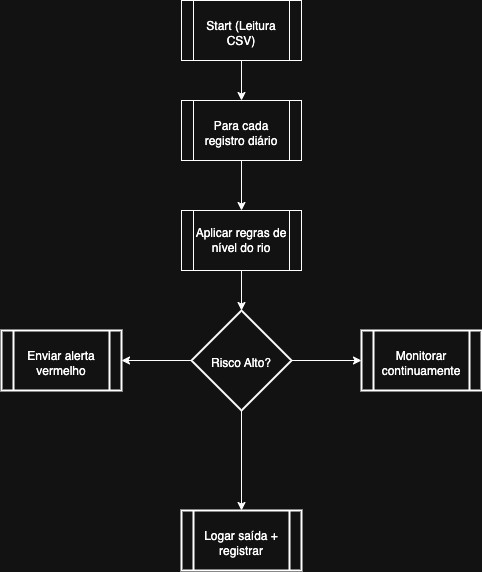

The diagram above was exported from draw.io. Its source (the exported page's mxGraphModel, read from the mxfile embedded in the PNG):
<mxGraphModel dx="786" dy="544" grid="1" gridSize="10" guides="1" tooltips="1" connect="1" arrows="1" fold="1" page="1" pageScale="1" pageWidth="827" pageHeight="1169" math="0" shadow="0">
  <root>
    <mxCell id="0" />
    <mxCell id="1" parent="0" />
    <mxCell id="TUi93uj5cFNXAijxRk7t-5" style="edgeStyle=orthogonalEdgeStyle;rounded=0;orthogonalLoop=1;jettySize=auto;html=1;entryX=0.5;entryY=0;entryDx=0;entryDy=0;" edge="1" parent="1" source="TUi93uj5cFNXAijxRk7t-1" target="TUi93uj5cFNXAijxRk7t-2">
      <mxGeometry relative="1" as="geometry" />
    </mxCell>
    <mxCell id="TUi93uj5cFNXAijxRk7t-1" value="&lt;table&gt;&lt;tbody&gt;&lt;tr&gt;&lt;td data-col-size=&quot;sm&quot; data-end=&quot;550&quot; data-start=&quot;536&quot;&gt;&lt;strong data-end=&quot;549&quot; data-start=&quot;538&quot;&gt;&lt;/strong&gt;&lt;/td&gt;&lt;/tr&gt;&lt;/tbody&gt;&lt;/table&gt;&lt;table&gt;&lt;tbody&gt;&lt;tr&gt;&lt;td data-col-size=&quot;sm&quot; data-end=&quot;572&quot; data-start=&quot;550&quot;&gt;Start (Leitura CSV)&lt;/td&gt;&lt;/tr&gt;&lt;/tbody&gt;&lt;/table&gt;" style="shape=process;whiteSpace=wrap;html=1;backgroundOutline=1;" vertex="1" parent="1">
      <mxGeometry x="354" y="90" width="120" height="60" as="geometry" />
    </mxCell>
    <mxCell id="TUi93uj5cFNXAijxRk7t-4" value="" style="edgeStyle=orthogonalEdgeStyle;rounded=0;orthogonalLoop=1;jettySize=auto;html=1;" edge="1" parent="1" source="TUi93uj5cFNXAijxRk7t-2" target="TUi93uj5cFNXAijxRk7t-3">
      <mxGeometry relative="1" as="geometry" />
    </mxCell>
    <mxCell id="TUi93uj5cFNXAijxRk7t-2" value="&lt;table&gt;&lt;tbody&gt;&lt;tr&gt;&lt;td data-col-size=&quot;sm&quot; data-end=&quot;603&quot; data-start=&quot;589&quot;&gt;&lt;strong data-end=&quot;602&quot; data-start=&quot;591&quot;&gt;&lt;/strong&gt;&lt;/td&gt;&lt;/tr&gt;&lt;/tbody&gt;&lt;/table&gt;&lt;table&gt;&lt;tbody&gt;&lt;tr&gt;&lt;td data-col-size=&quot;sm&quot; data-end=&quot;631&quot; data-start=&quot;603&quot;&gt;Para cada registro diário&lt;/td&gt;&lt;/tr&gt;&lt;/tbody&gt;&lt;/table&gt;" style="shape=process;whiteSpace=wrap;html=1;backgroundOutline=1;" vertex="1" parent="1">
      <mxGeometry x="354" y="190" width="120" height="60" as="geometry" />
    </mxCell>
    <mxCell id="TUi93uj5cFNXAijxRk7t-3" value="Aplicar regras de nível do rio" style="shape=process;whiteSpace=wrap;html=1;backgroundOutline=1;" vertex="1" parent="1">
      <mxGeometry x="354" y="300" width="120" height="60" as="geometry" />
    </mxCell>
    <mxCell id="TUi93uj5cFNXAijxRk7t-8" value="" style="edgeStyle=orthogonalEdgeStyle;rounded=0;orthogonalLoop=1;jettySize=auto;html=1;" edge="1" parent="1" source="TUi93uj5cFNXAijxRk7t-6" target="TUi93uj5cFNXAijxRk7t-7">
      <mxGeometry relative="1" as="geometry" />
    </mxCell>
    <mxCell id="TUi93uj5cFNXAijxRk7t-10" value="" style="edgeStyle=orthogonalEdgeStyle;rounded=0;orthogonalLoop=1;jettySize=auto;html=1;" edge="1" parent="1" source="TUi93uj5cFNXAijxRk7t-6" target="TUi93uj5cFNXAijxRk7t-9">
      <mxGeometry relative="1" as="geometry" />
    </mxCell>
    <mxCell id="TUi93uj5cFNXAijxRk7t-12" value="" style="edgeStyle=orthogonalEdgeStyle;rounded=0;orthogonalLoop=1;jettySize=auto;html=1;" edge="1" parent="1" source="TUi93uj5cFNXAijxRk7t-6" target="TUi93uj5cFNXAijxRk7t-11">
      <mxGeometry relative="1" as="geometry" />
    </mxCell>
    <mxCell id="TUi93uj5cFNXAijxRk7t-6" value="&lt;table&gt;&lt;tbody&gt;&lt;tr&gt;&lt;td data-col-size=&quot;sm&quot; data-end=&quot;748&quot; data-start=&quot;723&quot;&gt;&lt;/td&gt;&lt;/tr&gt;&lt;/tbody&gt;&lt;/table&gt;&lt;table&gt;&lt;tbody&gt;&lt;tr&gt;&lt;td data-col-size=&quot;sm&quot; data-end=&quot;762&quot; data-start=&quot;748&quot;&gt;Risco Alto?&lt;/td&gt;&lt;/tr&gt;&lt;/tbody&gt;&lt;/table&gt;" style="strokeWidth=2;html=1;shape=mxgraph.flowchart.decision;whiteSpace=wrap;" vertex="1" parent="1">
      <mxGeometry x="364" y="400" width="100" height="100" as="geometry" />
    </mxCell>
    <mxCell id="TUi93uj5cFNXAijxRk7t-7" value="&lt;meta charset=&quot;utf-8&quot;&gt;&lt;table&gt;&lt;tbody&gt;&lt;tr&gt;&lt;td data-col-size=&quot;sm&quot; data-end=&quot;799&quot; data-start=&quot;785&quot;&gt;&lt;strong data-end=&quot;798&quot; data-start=&quot;787&quot;&gt;&lt;/strong&gt;&lt;/td&gt;&lt;/tr&gt;&lt;/tbody&gt;&lt;/table&gt;&lt;table&gt;&lt;tbody&gt;&lt;tr&gt;&lt;td data-end=&quot;824&quot; data-start=&quot;799&quot; data-col-size=&quot;sm&quot;&gt;Enviar alerta vermelho&lt;/td&gt;&lt;/tr&gt;&lt;/tbody&gt;&lt;/table&gt;" style="shape=process;whiteSpace=wrap;html=1;backgroundOutline=1;strokeWidth=2;" vertex="1" parent="1">
      <mxGeometry x="174" y="420" width="120" height="60" as="geometry" />
    </mxCell>
    <mxCell id="TUi93uj5cFNXAijxRk7t-9" value="&lt;table&gt;&lt;tbody&gt;&lt;tr&gt;&lt;td data-col-size=&quot;sm&quot; data-end=&quot;864&quot; data-start=&quot;850&quot;&gt;&lt;strong data-end=&quot;863&quot; data-start=&quot;852&quot;&gt;&lt;/strong&gt;&lt;/td&gt;&lt;/tr&gt;&lt;/tbody&gt;&lt;/table&gt;&lt;table&gt;&lt;tbody&gt;&lt;tr&gt;&lt;td data-col-size=&quot;sm&quot; data-end=&quot;890&quot; data-start=&quot;864&quot;&gt;Monitorar continuamente&lt;/td&gt;&lt;/tr&gt;&lt;/tbody&gt;&lt;/table&gt;" style="shape=process;whiteSpace=wrap;html=1;backgroundOutline=1;strokeWidth=2;" vertex="1" parent="1">
      <mxGeometry x="534" y="420" width="120" height="60" as="geometry" />
    </mxCell>
    <mxCell id="TUi93uj5cFNXAijxRk7t-11" value="&lt;table&gt;&lt;tbody&gt;&lt;tr&gt;&lt;td data-col-size=&quot;sm&quot; data-end=&quot;929&quot; data-start=&quot;915&quot;&gt;&lt;strong data-end=&quot;928&quot; data-start=&quot;917&quot;&gt;&lt;/strong&gt;&lt;/td&gt;&lt;/tr&gt;&lt;/tbody&gt;&lt;/table&gt;&lt;table&gt;&lt;tbody&gt;&lt;tr&gt;&lt;td data-col-size=&quot;sm&quot; data-end=&quot;955&quot; data-start=&quot;929&quot;&gt;Logar saída + registrar&lt;/td&gt;&lt;/tr&gt;&lt;/tbody&gt;&lt;/table&gt;" style="shape=process;whiteSpace=wrap;html=1;backgroundOutline=1;strokeWidth=2;" vertex="1" parent="1">
      <mxGeometry x="354" y="600" width="120" height="60" as="geometry" />
    </mxCell>
    <mxCell id="TUi93uj5cFNXAijxRk7t-13" style="edgeStyle=orthogonalEdgeStyle;rounded=0;orthogonalLoop=1;jettySize=auto;html=1;entryX=0.5;entryY=0;entryDx=0;entryDy=0;entryPerimeter=0;" edge="1" parent="1" source="TUi93uj5cFNXAijxRk7t-3" target="TUi93uj5cFNXAijxRk7t-6">
      <mxGeometry relative="1" as="geometry" />
    </mxCell>
  </root>
</mxGraphModel>